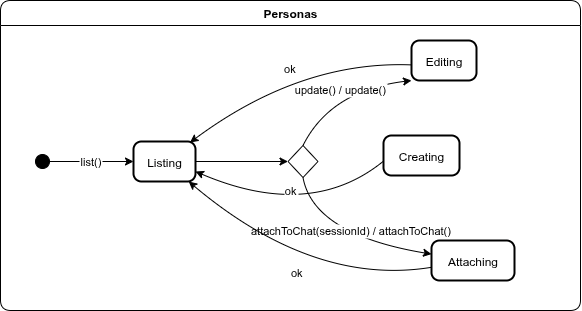

The diagram above was exported from draw.io. Its source (the exported page's mxGraphModel, read from the mxfile embedded in the PNG):
<mxGraphModel dx="1489" dy="834" grid="1" gridSize="10" guides="1" tooltips="1" connect="1" arrows="1" fold="1" page="1" pageScale="1" pageWidth="827" pageHeight="1169" math="0" shadow="0">
  <root>
    <mxCell id="0" />
    <mxCell id="1" parent="0" />
    <mxCell id="2" value="" style="ellipse;fillColor=strokeColor;" vertex="1" parent="1">
      <mxGeometry x="65" y="2814" width="14" height="14" as="geometry" />
    </mxCell>
    <mxCell id="3" style="edgeStyle=orthogonalEdgeStyle;rounded=0;orthogonalLoop=1;jettySize=auto;html=1;" edge="1" source="4" target="15" parent="1">
      <mxGeometry relative="1" as="geometry" />
    </mxCell>
    <mxCell id="4" value="Listing" style="rounded=1;arcSize=20;strokeWidth=2" vertex="1" parent="1">
      <mxGeometry x="163" y="2801" width="62" height="40" as="geometry" />
    </mxCell>
    <mxCell id="5" value="Creating" style="rounded=1;arcSize=20;strokeWidth=2" vertex="1" parent="1">
      <mxGeometry x="413" y="2795" width="76" height="40" as="geometry" />
    </mxCell>
    <mxCell id="6" value="Editing" style="rounded=1;arcSize=20;strokeWidth=2" vertex="1" parent="1">
      <mxGeometry x="441" y="2700" width="65" height="40" as="geometry" />
    </mxCell>
    <mxCell id="7" value="Attaching" style="rounded=1;arcSize=20;strokeWidth=2" vertex="1" parent="1">
      <mxGeometry x="461" y="2900" width="83" height="40" as="geometry" />
    </mxCell>
    <mxCell id="8" value="list()" style="curved=1;startArrow=none;;exitX=1;exitY=0.5;entryX=0;entryY=0.5;rounded=0;" edge="1" source="2" target="4" parent="1">
      <mxGeometry relative="1" as="geometry">
        <Array as="points" />
      </mxGeometry>
    </mxCell>
    <mxCell id="9" value="update()  / update()" style="curved=1;startArrow=none;;exitX=0.5;exitY=0;entryX=0;entryY=1;rounded=0;exitDx=0;exitDy=0;entryDx=0;entryDy=0;" edge="1" source="15" target="6" parent="1">
      <mxGeometry relative="1" as="geometry">
        <Array as="points">
          <mxPoint x="360" y="2750" />
        </Array>
      </mxGeometry>
    </mxCell>
    <mxCell id="10" value="attachToChat(sessionId) / attachToChat()" style="curved=1;startArrow=none;;exitX=0.5;exitY=1;entryX=0;entryY=0.34;rounded=0;exitDx=0;exitDy=0;" edge="1" source="15" target="7" parent="1">
      <mxGeometry x="0.0565" y="10" relative="1" as="geometry">
        <Array as="points">
          <mxPoint x="343" y="2894" />
        </Array>
        <mxPoint as="offset" />
      </mxGeometry>
    </mxCell>
    <mxCell id="11" value="ok" style="curved=1;startArrow=none;;exitX=0;exitY=0.64;entryX=1;entryY=0.75;rounded=0;entryDx=0;entryDy=0;" edge="1" source="5" target="4" parent="1">
      <mxGeometry x="0.1343" y="-20" relative="1" as="geometry">
        <Array as="points">
          <mxPoint x="340" y="2880" />
        </Array>
        <mxPoint as="offset" />
      </mxGeometry>
    </mxCell>
    <mxCell id="12" value="ok" style="curved=1;startArrow=none;;exitX=0;exitY=0.61;entryX=0.911;entryY=0.025;rounded=0;entryDx=0;entryDy=0;entryPerimeter=0;" edge="1" source="6" target="4" parent="1">
      <mxGeometry relative="1" as="geometry">
        <Array as="points">
          <mxPoint x="330" y="2720" />
        </Array>
      </mxGeometry>
    </mxCell>
    <mxCell id="13" value="ok" style="curved=1;startArrow=none;;exitX=0;exitY=0.67;entryX=0.89;entryY=1;rounded=0;" edge="1" source="7" target="4" parent="1">
      <mxGeometry relative="1" as="geometry">
        <Array as="points">
          <mxPoint x="343" y="2946" />
        </Array>
      </mxGeometry>
    </mxCell>
    <mxCell id="14" value=" Personas" style="swimlane;fontStyle=1;align=center;verticalAlign=middle;startSize=25;container=0;collapsible=0;rounded=1;arcSize=14;dropTarget=0;" vertex="1" parent="1">
      <mxGeometry x="30" y="2660" width="580" height="310" as="geometry" />
    </mxCell>
    <mxCell id="15" value="" style="rhombus;whiteSpace=wrap;html=1;" vertex="1" parent="1">
      <mxGeometry x="317.5" y="2805" width="30" height="32" as="geometry" />
    </mxCell>
  </root>
</mxGraphModel>